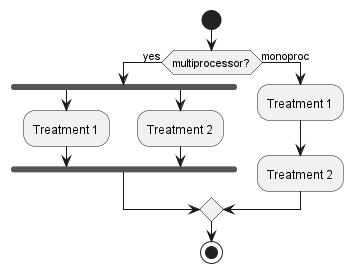

The diagram above was rendered by PlantUML. Its source (embedded in the PNG):
@startuml
start
if (multiprocessor?) then (yes)
    fork
        :Treatment 1;
    fork again
        :Treatment 2;
    end fork
else (monoproc)
    :Treatment 1;
    :Treatment 2;
endif
stop
@enduml